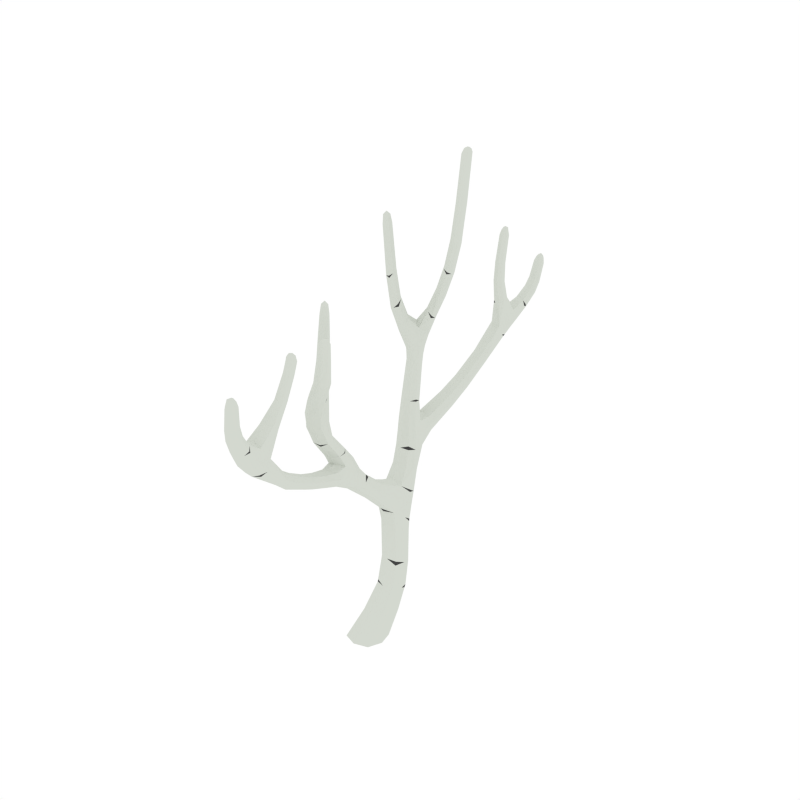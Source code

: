 # Source: BirchTree_Dead_4.blend  (saved by Blender 2.79.0; exported with 4.5.12 LTS)
import bpy
from mathutils import Matrix  # noqa: F401  (used for matrix-valued properties, if any)

bpy.ops.wm.read_factory_settings(use_empty=True)
scene = bpy.context.scene
scene.name = 'Scene'

# ---- collections
col_collection_1 = bpy.data.collections.new('Collection 1'); scene.collection.children.link(col_collection_1)

# ---- materials (node trees are filled in below, after node groups)
mat_white = bpy.data.materials.new('White')
mat_white.alpha_threshold = 0.0
mat_white.diffuse_color = (0.6554, 0.686, 0.6257, 1.0)
mat_white.roughness = 0.5
mat_black = bpy.data.materials.new('Black')
mat_black.alpha_threshold = 0.0
mat_black.diffuse_color = (0.05497, 0.05497, 0.05497, 1.0)
mat_black.roughness = 0.5

# ---- material node trees

# ---- world
world_world = bpy.data.worlds.new('World'); scene.world = world_world
world_world.color = (1.0, 1.0, 1.0)
world_world.use_sun_shadow = False
world_world.sun_shadow_jitter_overblur = 0.0
world_world.cycles.sampling_method = 'NONE'
world_world.cycles.sample_map_resolution = 256

# ---- meshes
me_cube_116 = bpy.data.meshes.new('Cube.116')
me_cube_116.from_pydata([(0.08317, 0.02068, 0.1795), (0.1778, 0.1084, 0.1715), (0.2608, 0.02068, 0.1795), (0.1662, -0.06703, 0.1874), (0.1125, -0.03261, -0.006081), (0.2049, 0.1868, 0.6599), (0.1616, 0.2655, 0.7539), (0.06816, 0.1868, 0.6599), (0.1248, 0.1221, 0.7028), (0.1482, 0.2515, 0.617), (0.008254, 0.3636, 0.9155), (0.02484, 0.2656, 0.7539), (-0.04023, -0.1417, 1.331), (0.1051, 0.3231, 0.7073), (-0.06902, -0.2064, 1.316), (-0.1305, -0.1936, 1.331), (0.1019, 0.04779, 0.881), (0.0003865, 0.04131, 0.881), (-0.00966, 0.1281, 0.9209), (0.09247, 0.134, 0.9209), (-0.0007114, 0.07269, 0.9938), (0.07078, 0.02015, 0.9818), (0.01227, -0.06901, 0.9642), (-0.0628, 0.004229, 0.9818), (-0.06401, 0.6313, 1.424), (0.02127, 0.4789, 0.8623), (0.08266, 0.4171, 0.8889), (-0.05313, 0.4254, 0.8889), (-0.1683, 0.5868, 1.625), (-0.1585, 0.6799, 1.424), (-0.1273, 0.6153, 1.437), (-0.09517, 0.6958, 1.412), (0.08323, 0.7597, 1.983), (-0.1031, 0.7345, 1.517), (-0.07319, 0.6717, 1.539), (-0.162, 0.7257, 1.539), (0.1458, 0.734, 2.653), (0.0683, 0.7121, 1.995), (0.02677, 0.8086, 1.995), (0.01185, 0.761, 2.007), (-0.2142, 0.5327, 2.266), (-0.1199, 0.5898, 1.67), (-0.1945, 0.6341, 1.67), (-0.1461, 0.6371, 1.715), (-0.193, 0.5134, 2.337), (-0.1775, 0.5426, 2.269), (-0.1691, 0.5061, 2.266), (-0.2058, 0.4961, 2.264), (-0.07981, 0.7253, 1.741), (-0.09051, 0.7799, 1.716), (-0.02581, 0.7023, 1.716), (-0.03651, 0.7569, 1.692), (0.1444, 0.766, 2.686), (0.137, 0.7972, 2.653), (0.1146, 0.7633, 2.65), (0.1683, 0.768, 2.657), (-0.09284, 0.8865, 1.128), (-0.05917, 0.478, 1.04), (-0.1175, 0.5443, 1.034), (0.01162, 0.5215, 1.034), (-0.01965, 1.208, 1.27), (-0.04414, 0.8584, 1.172), (0.01779, 0.8542, 1.128), (-0.03091, 0.8823, 1.084), (0.005283, 1.278, 1.622), (-0.02552, 1.153, 1.339), (-0.07388, 1.201, 1.304), (0.0287, 1.161, 1.304), (0.1026, 1.617, 1.799), (-0.05067, 1.428, 1.467), (0.05114, 1.385, 1.467), (-0.0001795, 1.434, 1.433), (0.07611, 1.641, 1.853), (0.08018, 1.652, 1.791), (0.06288, 1.605, 1.808), (0.04046, 1.641, 1.799), (0.05647, 1.306, 2.059), (0.05731, 1.293, 1.639), (-0.0246, 1.337, 1.639), (0.02743, 1.352, 1.655), (0.05312, 1.279, 2.11), (0.07877, 1.255, 2.059), (0.04328, 1.244, 2.058), (0.02097, 1.294, 2.059), (-0.01008, 1.531, 1.567), (0.03294, 1.492, 1.598), (0.03669, 1.535, 1.536), (0.07971, 1.495, 1.567), (0.0009023, -0.06432, 1.178), (-0.1109, -0.1015, 1.171), (-0.2025, 0.5192, 1.968), (-0.1591, 0.5272, 1.987), (-0.1703, 0.5672, 2.006), (-0.2136, 0.5592, 1.987), (0.1507, 0.7632, 2.381), (0.08334, 0.7616, 2.385), (0.1037, 0.8021, 2.383), (0.1303, 0.7227, 2.383), (0.008734, 1.282, 1.891), (0.03195, 1.227, 1.891), (0.06996, 1.24, 1.891), (0.04674, 1.296, 1.892), (0.0261, 1.617, 1.693), (0.05498, 1.581, 1.71), (0.06974, 1.625, 1.676), (0.09862, 1.589, 1.693), (0.1009, -0.1419, -0.006081), (0.2218, -0.03261, -0.006081), (0.1241, 0.07668, -0.006081), (0.003202, -0.03261, -0.006081), (0.1967, 0.1867, 0.4612), (0.1869, 0.0556, 0.5155), (0.1234, 0.1211, 0.4883), (0.2601, 0.1211, 0.4883), (-0.06712, -0.03977, 1.185), (-0.04288, -0.126, 1.158), (-0.074, -0.1757, 1.069), (-0.02407, -0.1634, 1.11), (-0.03235, 0.6706, 1.004), (0.01758, 0.6582, 1.057), (-0.05559, 0.6725, 1.11), (-0.1055, 0.6848, 1.057), (-0.07441, 0.6351, 1.216), (-0.09865, 0.5488, 1.232), (-0.1424, 0.6105, 1.224), (-0.03062, 0.5734, 1.224), (0.0491, -0.1492, 1.069), (-0.0008286, -0.1615, 1.016), (0.1301, -0.8975, 1.71), (0.1013, -0.9366, 1.701), (0.03052, -0.03261, -0.006081), (0.101, -0.04511, 0.1854), (0.1332, 0.07244, 0.3495), (0.03925, 0.04936, -0.006081), (0.1212, 0.04936, -0.006081), (0.2094, 0.1438, 0.3327), (0.2032, 0.04936, -0.006081), (0.1945, -0.03261, -0.006081), (0.2801, 0.07244, 0.3495), (0.1857, -0.1146, -0.006081), (0.1038, -0.1146, -0.006081), (0.204, 0.001055, 0.3662), (0.04955, 0.2157, 0.7076), (0.1306, 0.2785, 0.6615), (0.1863, 0.2157, 0.7076), (0.103, 0.1249, 0.7598), (0.1966, 0.2353, 0.6278), (0.2394, 0.07199, 0.5087), (0.07644, 0.1383, 0.6921), (0.1442, 0.1703, 0.468), (-0.008535, 0.3357, 0.8104), (0.06933, 0.3887, 0.7693), (0.128, 0.3336, 0.8104), (0.03724, 0.2841, 0.8765), (0.1534, 0.3087, 0.7189), (0.1441, 0.2101, 0.8043), (0.009553, 0.2102, 0.8043), (0.05083, 0.3087, 0.7189), (0.0865, -0.886, 1.725), (0.05763, -0.9251, 1.716), (0.07705, -0.5425, 1.85), (0.09079, -0.5073, 1.83), (0.06829, -0.4972, 1.82), (0.05455, -0.5332, 1.842), (-0.1821, -0.05115, 1.813), (-0.1387, -0.05959, 1.823), (-0.1276, -0.01913, 1.813), (-0.1709, -0.01078, 1.802), (0.1112, -0.8337, 1.567), (0.06822, -0.8788, 1.545), (0.06446, -0.8239, 1.596), (0.02144, -0.869, 1.575), (0.06179, -0.5132, 1.922), (0.075, -0.4791, 1.895), (0.09601, -0.4877, 1.904), (0.08082, -0.4958, 1.942), (0.05895, -0.6749, 1.621), (0.006924, -0.6638, 1.601), (-0.09433, 0.5048, 0.9698), (-0.01925, 0.5781, 0.9521), (0.03926, 0.4889, 0.9698), (-0.03223, 0.4364, 0.9817), (0.06095, 0.3751, 0.9088), (-0.04118, 0.3809, 0.9088), (-0.03114, 0.4677, 0.8689), (0.07042, 0.4613, 0.8689), (-0.162, 0.7027, 1.486), (-0.1005, 0.7154, 1.47), (-0.07175, 0.6508, 1.486), (-0.1423, 0.619, 1.517), (-0.06328, 0.6671, 1.415), (-0.009005, 0.4835, 1.038), (-0.1583, 0.6432, 1.434), (-0.1112, 0.6072, 1.036), (-0.1432, 0.7508, 1.608), (-0.08704, 0.7495, 1.581), (-0.06049, 0.6901, 1.608), (-0.1202, 0.685, 1.673), (-0.09237, 0.6336, 1.583), (-0.1771, 0.6845, 1.583), (-0.1403, 0.7461, 1.522), (-0.07317, 0.705, 1.522), (0.0698, 0.8058, 2.167), (0.1261, 0.7602, 2.161), (0.108, 0.7151, 2.167), (0.05176, 0.7607, 2.174), (0.05857, 0.7955, 1.986), (-0.01758, 0.724, 1.698), (-0.05022, 0.7, 1.735), (0.005349, 0.7976, 2.004), (-0.1927, 0.5448, 1.772), (-0.1615, 0.5938, 1.835), (-0.1456, 0.5507, 1.804), (-0.2086, 0.5879, 1.804), (-0.1379, 0.5767, 1.636), (-0.1932, 0.6094, 1.636), (-0.1206, 0.6139, 1.704), (-0.1771, 0.6478, 1.704), (-0.203, 0.4975, 2.32), (-0.1823, 0.5322, 2.319), (-0.1764, 0.5053, 2.319), (-0.2089, 0.5245, 2.319), (-0.2191, 0.5119, 2.265), (-0.1949, 0.5733, 2.002), (-0.1537, 0.5491, 2.002), (-0.1782, 0.5133, 1.973), (-0.06627, 0.7819, 1.698), (0.09004, 0.7242, 1.986), (0.03619, 0.724, 2.004), (-0.09857, 0.7584, 1.735), (-0.03311, 0.7525, 1.868), (-0.02636, 0.8026, 1.85), (0.02055, 0.7093, 1.85), (0.0273, 0.7594, 1.832), (0.1409, 0.7891, 2.678), (0.1634, 0.7678, 2.681), (0.1464, 0.7427, 2.678), (0.1239, 0.7641, 2.675), (0.1648, 0.7437, 2.656), (0.1017, 0.7317, 2.384), (0.118, 0.7876, 2.651), (0.1322, 0.7924, 2.382), (0.01604, 0.5828, 1.036), (-0.0538, 0.546, 1.23), (-0.1062, 0.5, 1.038), (-0.1195, 0.6386, 1.218), (-0.06271, 0.624, 1.123), (-0.07911, 0.5087, 1.115), (-0.1308, 0.5706, 1.109), (-0.008813, 0.5409, 1.109), (-0.02768, 1.025, 1.153), (-0.08443, 1.023, 1.192), (0.02058, 0.9876, 1.192), (-0.03617, 0.986, 1.232), (-0.08301, 0.8747, 1.161), (-0.08266, 0.6793, 1.017), (-0.001962, 0.848, 1.161), (0.009884, 0.8683, 1.095), (-0.009571, 1.367, 1.381), (-0.06226, 1.356, 1.413), (0.0397, 1.314, 1.413), (-0.01183, 1.278, 1.475), (-0.05944, 1.215, 1.278), (0.01866, 1.187, 1.278), (0.01309, 1.145, 1.33), (-0.06267, 1.176, 1.33), (0.01356, 1.471, 1.47), (-0.03473, 1.468, 1.506), (0.06411, 1.428, 1.506), (0.02252, 1.419, 1.58), (0.0525, 1.348, 1.527), (-0.04355, 1.391, 1.527), (-0.03865, 1.443, 1.441), (0.0385, 1.412, 1.441), (0.08177, 1.656, 1.835), (0.05296, 1.647, 1.839), (0.09696, 1.63, 1.839), (0.06816, 1.62, 1.843), (0.1017, 1.637, 1.793), (0.06668, 1.484, 1.59), (0.0543, 1.655, 1.793), (0.0001339, 1.511, 1.59), (0.02136, 1.234, 1.766), (0.03855, 1.307, 1.775), (0.06375, 1.248, 1.77), (-0.003835, 1.292, 1.77), (0.03856, 1.27, 1.626), (-0.02246, 1.304, 1.626), (0.05559, 1.327, 1.651), (-0.006262, 1.359, 1.651), (0.04749, 1.255, 2.097), (0.05713, 1.3, 2.098), (0.07372, 1.263, 2.097), (0.0309, 1.292, 2.097), (0.03289, 1.312, 2.059), (0.06821, 1.272, 1.892), (0.0564, 1.219, 1.891), (0.0112, 1.251, 1.891), (0.0703, 1.516, 1.544), (0.08363, 1.576, 1.706), (0.002152, 1.543, 1.544), (0.03002, 1.597, 1.706), (0.01347, 1.59, 1.635), (0.0475, 1.553, 1.658), (0.05887, 1.596, 1.612), (0.0929, 1.559, 1.635), (0.08884, -0.6208, 1.592), (0.0828, -0.5211, 1.928), (0.07198, -0.9245, 1.825), (0.0944, -0.8881, 1.826), (0.1117, -0.9373, 1.819), (0.1076, -0.9134, 1.877), (0.03134, -0.8042, 1.422), (0.08266, -0.7482, 1.445), (-0.2187, 0.5372, 1.973), (-0.198, 0.5468, 2.268), (-0.1641, 0.5268, 2.268), (-0.1854, 0.492, 2.265), (-0.2045, 0.5048, 2.153), (-0.1654, 0.514, 2.161), (-0.1748, 0.5519, 2.17), (-0.2139, 0.5426, 2.161), (0.1523, 0.7336, 2.382), (0.1246, 0.7401, 2.651), (0.08179, 0.7919, 2.384), (0.1583, 0.7911, 2.656), (0.1628, 0.7665, 2.571), (0.1049, 0.7628, 2.567), (0.1267, 0.7987, 2.569), (0.141, 0.7305, 2.569), (0.02158, 1.302, 1.892), (0.07675, 1.284, 2.059), (0.06635, 1.236, 2.058), (0.02351, 1.266, 2.058), (0.01603, 1.289, 1.991), (0.0387, 1.237, 1.99), (0.07521, 1.249, 1.991), (0.05254, 1.302, 1.992), (0.09547, 1.609, 1.68), (0.04032, 1.63, 1.68), (0.08792, 1.602, 1.806), (0.04216, 1.62, 1.806), (0.03328, 1.629, 1.746), (0.05893, 1.593, 1.759), (0.07496, 1.639, 1.733), (0.1006, 1.603, 1.746), (0.0218, -0.1146, -0.006081), (0.1097, 0.08646, 0.1735), (0.243, 0.08646, 0.1735), (0.2342, -0.04511, 0.1854), (0.1172, -0.1232, 0.0423), (0.2315, -0.01929, 0.04031), (0.1375, 0.08461, 0.03832), (0.02319, -0.01929, 0.04031), (0.2467, 0.1703, 0.468), (0.179, 0.1383, 0.6921), (0.1368, 0.07199, 0.5087), (0.09405, 0.2353, 0.6278), (0.1672, 0.2262, 0.5561), (0.149, 0.09611, 0.6297), (0.08976, 0.1612, 0.5929), (0.2264, 0.1612, 0.5929), (-0.01914, -0.7898, 1.454), (0.1341, -0.9009, 1.82), (0.06022, -0.5573, 1.258), (-0.04235, -0.5856, 1.265), (0.006002, -0.5452, 1.294), (0.03681, -0.6097, 1.572), (0.0006085, -0.3732, 1.096), (0.04931, -0.3451, 1.139), (-0.09761, 0.6837, 1.097), (-0.07502, 0.8902, 1.095), (-0.007765, 0.6608, 1.097), (0.01214, 0.6623, 1.017), (-0.03169, 0.7681, 1.041), (0.01767, 0.7485, 1.09), (-0.05032, 0.7581, 1.138), (-0.09968, 0.7777, 1.09), (-0.0354, 0.61, 1.218), (-0.1374, 0.5732, 1.23), (-0.08835, 0.6075, 1.434), (-0.1351, 0.7044, 1.415), (-0.08659, 0.6707, 1.331), (-0.1155, 0.5878, 1.352), (-0.1519, 0.6512, 1.342), (-0.05021, 0.6073, 1.342), (-0.01261, -0.3493, 1.17), (0.01187, -0.5901, 1.23), (0.04315, -0.01239, 1.046), (-0.08596, -0.03526, 1.046), (-0.02764, 0.03107, 1.052), (-0.06132, -0.3774, 1.139), (0.08564, -0.2589, 1.898), (0.03193, -0.2542, 1.891), (0.04531, -0.09332, -0.006081), (0.1496, 0.0189, 0.362), (0.05824, 0.02811, -0.006081), (0.1536, 0.126, 0.3369), (0.1667, -0.09332, -0.006081), (0.2598, 0.0189, 0.362), (0.1797, 0.02811, -0.006081), (0.2638, 0.126, 0.3369), (0.04576, 0.1513, 0.7578), (0.07619, 0.2628, 0.673), (0.1787, 0.2628, 0.673), (0.1595, 0.1512, 0.7578), (-0.007605, 0.2795, 0.8518), (0.01578, 0.376, 0.7796), (0.1181, 0.3744, 0.7796), (0.1062, 0.2784, 0.8518), (0.05439, -0.2882, 1.895), (0.06177, -0.257, 1.928), (-0.004988, -0.2488, 1.534), (0.005713, -0.1933, 1.562), (-0.05898, -0.2723, 1.556), (-0.04828, -0.2164, 1.586), (-0.1742, 0.003369, 1.922), (-0.1376, -0.006604, 1.925), (-0.146, -0.04313, 1.927), (-0.1615, -0.01386, 1.995), (-0.1146, -0.1281, 1.56), (-0.163, -0.1251, 1.515), (-0.08136, 0.4572, 0.9787), (-0.08261, 0.5779, 0.9696), (0.02852, 0.5629, 0.9696), (0.01924, 0.4458, 0.9787), (-0.1728, 0.6567, 1.519), (-0.1389, 0.7256, 1.474), (-0.0703, 0.6859, 1.474), (-0.1005, 0.6149, 1.519), (-0.1564, 0.7105, 1.641), (-0.1218, 0.7652, 1.588), (-0.05967, 0.7193, 1.588), (-0.08638, 0.6632, 1.641), (0.0468, 0.7952, 2.173), (0.1024, 0.7938, 2.162), (0.1312, 0.7268, 2.162), (0.0753, 0.7261, 2.173), (-0.1654, 0.5371, 1.78), (-0.2122, 0.5647, 1.78), (-0.1415, 0.5736, 1.827), (-0.1893, 0.6018, 1.827), (-0.1879, 0.4959, 2.305), (-0.2123, 0.5104, 2.305), (-0.1724, 0.5217, 2.306), (-0.1969, 0.5361, 2.306), (0.00198, 0.7931, 1.836), (0.03752, 0.7239, 1.836), (-0.008143, 0.7179, 1.864), (-0.04297, 0.7887, 1.864), (0.1261, 0.7819, 2.67), (0.1556, 0.7845, 2.674), (0.16, 0.7499, 2.674), (0.1306, 0.7472, 2.67), (-0.01011, 0.5921, 1.101), (-0.03096, 0.5096, 1.113), (-0.1226, 0.5313, 1.113), (-0.1124, 0.6177, 1.101), (-0.06891, 1.033, 1.163), (0.01142, 1.008, 1.163), (-0.0737, 1.005, 1.222), (0.003482, 0.9764, 1.222), (-0.04866, 1.374, 1.389), (0.02866, 1.343, 1.389), (-0.05114, 1.33, 1.472), (0.03109, 1.293, 1.472), (-0.02363, 1.48, 1.479), (0.05132, 1.45, 1.479), (-0.023, 1.433, 1.554), (0.05786, 1.397, 1.554), (0.06215, 1.655, 1.825), (0.09589, 1.642, 1.825), (0.05263, 1.629, 1.833), (0.08562, 1.616, 1.833), (-0.001479, 1.26, 1.767), (0.0485, 1.226, 1.767), (0.0107, 1.313, 1.774), (0.0621, 1.282, 1.774), (0.03225, 1.271, 2.087), (0.06389, 1.249, 2.087), (0.03923, 1.304, 2.088), (0.07133, 1.283, 2.088), (0.08762, 1.579, 1.618), (0.07832, 1.547, 1.652), (0.02728, 1.602, 1.618), (0.01951, 1.57, 1.652), (-0.0884, -0.0807, 1.515), (-0.1826, -0.03316, 1.925), (-0.2189, 0.5214, 2.155), (-0.1968, 0.5568, 2.168), (-0.1602, 0.5352, 2.168), (-0.1827, 0.5, 2.155), (0.1609, 0.7406, 2.571), (0.1175, 0.7375, 2.568), (0.1067, 0.789, 2.568), (0.1502, 0.7915, 2.571), (0.02832, 1.308, 1.991), (0.0733, 1.279, 1.991), (0.06233, 1.229, 1.991), (0.01854, 1.26, 1.991), (0.0986, 1.623, 1.736), (0.04731, 1.643, 1.736), (0.08578, 1.589, 1.756), (0.03609, 1.609, 1.756), (0.0416, -0.09721, 0.0418), (0.05687, 0.05863, 0.03882), (0.2131, 0.05863, 0.03882), (0.1979, -0.09721, 0.0418), (0.2162, 0.2099, 0.5653), (0.2026, 0.1124, 0.6205), (0.1, 0.1124, 0.6205), (0.1136, 0.2099, 0.5653), (0.06318, -0.225, 1.895), (-0.1304, -0.2166, 1.385), (-0.04167, -0.1626, 1.385), (-0.09088, 0.7717, 1.126), (-0.07914, 0.7764, 1.053), (-0.005092, 0.747, 1.126), (0.0111, 0.7572, 1.053), (-0.05176, 0.6436, 1.334), (-0.1497, 0.6143, 1.35), (-0.07408, 0.5821, 1.35), (-0.1286, 0.6772, 1.334), (-0.07158, -0.2255, 1.362), (-0.06365, -0.1868, 1.257), (-0.09581, -0.1063, 1.282), (0.2424, 0.06414, 0.4871), (0.1832, 0.2559, 0.6616), (0.1485, 0.02328, 0.3742), (0.1051, 0.08401, 0.1616), (0.2611, 0.1208, 0.3156), (0.0944, 0.1166, 0.7784), (0.133, 0.3235, 0.8021), (-0.127, -0.1708, 1.27), (-0.1368, -0.0777, 1.471), (-0.0477, 0.4144, 0.8793), (0.1098, 0.215, 0.5777), (-0.02161, 0.0837, 0.901), (0.1142, 0.09191, 0.901), (0.05279, 0.03014, 0.8744), (-0.03248, -0.1222, 1.27), (0.03978, 0.1455, 0.9276), (0.01099, 0.4568, 0.9961), (-0.1116, 0.611, 1.06), (-0.03271, 0.577, 1.236), (-0.09397, 0.6923, 1.4), (0.03073, 1.358, 1.4), (-0.02579, 1.307, 1.608), (0.07708, 1.484, 1.557), (-0.03071, 0.7006, 1.701), (-0.1425, 0.5554, 1.787), (0.06363, 0.7118, 1.981), (-0.1773, 0.515, 1.959), (-0.1925, 0.6401, 1.66), (-0.1107, -0.11, 1.363), (-0.03176, -0.1581, 1.261), (0.02252, 0.02561, 1.05), (-0.1267, -0.1342, 1.279), (-0.07966, -0.09814, 1.048), (-0.1117, -0.2417, 1.454), (-0.05552, -0.2405, 1.427), (-0.02897, -0.1811, 1.454), (-0.08864, -0.1759, 1.519), (-0.06084, -0.1246, 1.429), (-0.1455, -0.1755, 1.429), (-0.1087, -0.2371, 1.368), (-0.04165, -0.1959, 1.368), (0.01395, -0.2151, 1.543), (-0.01869, -0.191, 1.58), (-0.1612, -0.0357, 1.617), (-0.13, -0.08477, 1.681), (-0.1141, -0.04166, 1.649), (-0.1771, -0.07881, 1.649), (-0.1063, -0.06766, 1.482), (-0.1617, -0.1003, 1.482), (-0.08909, -0.1048, 1.549), (-0.1456, -0.1387, 1.549), (-0.1715, 0.001978, 1.978), (-0.1508, -0.03271, 1.977), (-0.1448, -0.005757, 1.977), (-0.1774, -0.02498, 1.977), (-0.1876, -0.01238, 1.923), (-0.1633, -0.06556, 1.821), (-0.1222, -0.04138, 1.821), (-0.1467, -0.004943, 1.805), (-0.03474, -0.2748, 1.536), (-0.06705, -0.25, 1.578), (0.002356, -0.2452, 1.692), (0.008229, -0.2892, 1.659), (0.04906, -0.2076, 1.687), (0.05493, -0.2519, 1.657), (0.05828, -0.2801, 1.92), (0.08075, -0.2587, 1.923), (0.06377, -0.2337, 1.92), (0.0413, -0.255, 1.917), (0.08221, -0.2347, 1.898), (0.03534, -0.2786, 1.892), (0.04757, -0.07372, 1.048), (-0.02227, -0.03694, 1.185), (-0.07469, 0.009089, 1.05), (-0.08795, -0.1295, 1.159), (-0.03119, -0.1149, 1.121), (-0.04759, 0.0003377, 1.126), (-0.09926, -0.06156, 1.117), (0.02271, -0.03184, 1.12), (0.00384, -0.516, 1.165), (-0.05291, -0.5143, 1.204), (0.0521, -0.4785, 1.204), (-0.004644, -0.478, 1.243), (-0.05148, -0.3656, 1.164), (-0.05113, -0.1702, 1.03), (0.02956, -0.339, 1.164), (0.04141, -0.3593, 1.107), (0.02195, -0.7494, 1.356), (-0.03074, -0.7321, 1.385), (0.07123, -0.6909, 1.376), (0.01969, -0.6425, 1.429), (-0.02791, -0.6026, 1.236), (0.05018, -0.5739, 1.236), (0.04462, -0.5446, 1.282), (-0.03115, -0.5593, 1.289), (0.04509, -0.8314, 1.466), (-0.003208, -0.821, 1.501), (0.09564, -0.7813, 1.492), (0.05404, -0.7561, 1.563), (0.08402, -0.6984, 1.495), (-0.01202, -0.7411, 1.505), (-0.007125, -0.8106, 1.432), (0.07002, -0.7801, 1.425), (0.1133, -0.9315, 1.864), (0.08449, -0.9216, 1.865), (0.1285, -0.9049, 1.862), (0.09968, -0.895, 1.864), (0.1333, -0.9221, 1.818), (0.09821, -0.8175, 1.587), (0.08582, -0.9401, 1.822), (0.03166, -0.844, 1.593), (0.05537, -0.5429, 1.699), (0.06759, -0.5937, 1.723), (0.0855, -0.5533, 1.708), (0.03746, -0.584, 1.717), (0.07009, -0.6013, 1.575), (0.009065, -0.6344, 1.582), (0.08711, -0.6511, 1.611), (0.02526, -0.6825, 1.618), (0.07749, -0.4813, 1.922), (0.08319, -0.5122, 1.947), (0.09301, -0.4875, 1.929), (0.06767, -0.5064, 1.941), (0.06884, -0.5252, 1.931), (0.08975, -0.5278, 1.843), (0.08276, -0.493, 1.819), (0.05601, -0.5133, 1.829), (0.1018, -0.8588, 1.549), (0.1152, -0.8821, 1.72), (0.03368, -0.8851, 1.555), (0.06154, -0.9025, 1.724), (0.04499, -0.9112, 1.654), (0.07902, -0.8699, 1.668), (0.09039, -0.922, 1.633), (0.1244, -0.8807, 1.647), (-0.1872, -0.02878, 1.805), (-0.1665, -0.04729, 1.926), (-0.1326, -0.02734, 1.926), (-0.1539, 0.007496, 1.923), (0.04195, -0.2311, 1.892), (0.07565, -0.282, 1.898), (0.08016, -0.2574, 1.813), (0.02221, -0.2537, 1.809), (0.04401, -0.2897, 1.811), (0.05836, -0.2215, 1.811), (0.06215, -0.5463, 1.851), (0.09481, -0.5068, 1.919), (0.08865, -0.4746, 1.893), (0.0633, -0.4944, 1.907), (0.05887, -0.521, 1.889), (0.07229, -0.4863, 1.864), (0.0939, -0.4951, 1.872), (0.08048, -0.5293, 1.895), (0.127, -0.9198, 1.702), (0.07184, -0.9407, 1.706), (0.1194, -0.8856, 1.823), (0.07368, -0.903, 1.827), (0.06481, -0.9248, 1.771), (0.09045, -0.8871, 1.775), (0.1065, -0.9369, 1.76), (0.1321, -0.8992, 1.765), (-0.06609, -0.1746, 1.101), (-0.0435, -0.3811, 1.107), (0.02376, -0.1517, 1.104), (0.04367, -0.1533, 1.03), (-0.0001667, -0.259, 1.053), (0.0492, -0.2394, 1.101), (-0.01879, -0.249, 1.13), (-0.06816, -0.2686, 1.099), (-0.003875, -0.101, 1.169), (-0.1059, -0.06416, 1.184), (-0.05683, -0.09847, 1.279), (-0.1036, -0.1953, 1.261), (-0.04983, 0.05189, 0.9908), (-0.05109, -0.06882, 0.9817), (0.06004, -0.05384, 0.9817), (0.05076, 0.06324, 0.9908), (-0.1413, -0.1476, 1.364), (-0.1074, -0.2165, 1.32), (-0.03878, -0.1769, 1.32), (-0.06897, -0.1058, 1.364), (-0.1249, -0.2015, 1.486), (-0.09028, -0.2562, 1.433), (-0.02815, -0.2103, 1.433), (-0.05486, -0.1541, 1.486), (-0.1339, -0.02807, 1.625), (-0.1806, -0.0556, 1.625), (-0.11, -0.06454, 1.673), (-0.1577, -0.09274, 1.673), (-0.1564, 0.003552, 1.963), (-0.1808, -0.01088, 1.963), (-0.1409, -0.02218, 1.964), (-0.1654, -0.03664, 1.964), (0.03289, -0.2816, 1.648), (0.06383, -0.2206, 1.672), (0.02408, -0.2152, 1.697), (-0.006227, -0.2766, 1.676), (0.04351, -0.2728, 1.911), (0.07299, -0.2755, 1.915), (0.07737, -0.2408, 1.915), (0.04792, -0.2381, 1.911), (0.02142, -0.08302, 1.111), (0.0005658, -0.000577, 1.125), (-0.09109, -0.02227, 1.124), (-0.0809, -0.1087, 1.107), (-0.03739, -0.5235, 1.175), (0.04295, -0.4987, 1.175), (-0.04217, -0.4968, 1.234), (0.03501, -0.4678, 1.234), (-0.01714, -0.7548, 1.366), (0.06019, -0.725, 1.359), (-0.01962, -0.694, 1.438), (0.06261, -0.6577, 1.43), (0.007888, -0.8385, 1.477), (0.08285, -0.8092, 1.471), (0.008523, -0.7758, 1.54), (0.08938, -0.7414, 1.532), (0.09368, -0.9331, 1.854), (0.1274, -0.9203, 1.851), (0.08415, -0.9058, 1.855), (0.1171, -0.8933, 1.852), (0.03914, -0.5615, 1.707), (0.07466, -0.5373, 1.699), (0.0478, -0.5984, 1.723), (0.08433, -0.5766, 1.718), (0.06847, -0.4933, 1.924), (0.0872, -0.4789, 1.914), (0.0726, -0.5161, 1.942), (0.0916, -0.5024, 1.933), (0.1191, -0.9039, 1.634), (0.1098, -0.8651, 1.661), (0.0588, -0.927, 1.64), (0.05104, -0.8878, 1.666), (0.0783, -0.2315, 1.812), (0.03484, -0.2284, 1.809), (0.02408, -0.2799, 1.809), (0.06753, -0.2824, 1.812), (0.06614, -0.5334, 1.897), (0.09277, -0.5147, 1.886), (0.08627, -0.4817, 1.862), (0.06035, -0.5019, 1.875), (0.1301, -0.921, 1.76), (0.07883, -0.9404, 1.764), (0.1173, -0.8838, 1.771), (0.06761, -0.9027, 1.776), (-0.05936, -0.2626, 1.123), (-0.04762, -0.2674, 1.065), (0.02643, -0.238, 1.126), (0.04263, -0.2482, 1.065), (-0.01618, 0.09462, 0.8914), (0.04251, 0.05225, 1.008), (-0.0801, -0.1019, 1.072), (-0.001183, -0.06793, 1.181), (-0.06244, -0.1832, 1.246), (0.06225, -0.7365, 1.373), (0.005729, -0.6413, 1.565), (0.1086, -0.8249, 1.554), (0.0008162, -0.1915, 1.547), (-0.111, -0.04635, 1.633), (-0.1458, -0.006326, 1.797), (-0.1609, -0.131, 1.505)], [], [(0, 353, 504, 131), (0, 131, 395, 132), (0, 132, 397, 347), (0, 529, 505, 353), (1, 352, 505, 529), (1, 347, 397, 135), (1, 135, 530, 348), (1, 348, 506, 352), (2, 351, 506, 348), (2, 348, 530, 138), (2, 138, 399, 349), (2, 349, 507, 351), (3, 350, 507, 349), (3, 349, 399, 141), (3, 141, 395, 131), (3, 131, 504, 350), (4, 130, 396, 134), (4, 134, 400, 137), (4, 137, 398, 140), (4, 140, 394, 130), (5, 355, 509, 361), (5, 361, 508, 146), (5, 146, 527, 144), (5, 144, 405, 355), (6, 155, 405, 144), (6, 144, 404, 154), (6, 154, 408, 532), (6, 532, 409, 155), (7, 357, 536, 360), (7, 360, 510, 148), (7, 148, 402, 142), (7, 142, 403, 357), (8, 148, 510, 359), (8, 359, 509, 355), (8, 355, 405, 145), (8, 145, 402, 148), (9, 146, 508, 358), (9, 358, 536, 357), (9, 357, 403, 143), (9, 143, 527, 146), (10, 183, 406, 153), (10, 153, 409, 182), (10, 182, 425, 181), (10, 181, 422, 183), (11, 157, 403, 142), (11, 142, 402, 156), (11, 156, 406, 150), (11, 150, 407, 157), (412, 585, 708, 560), (412, 560, 709, 567), (413, 568, 721, 589), (413, 589, 720, 567), (13, 154, 404, 143), (13, 143, 403, 157), (13, 157, 407, 151), (13, 151, 408, 154), (413, 567, 783), (413, 783, 568), (414, 585, 719, 588), (414, 588, 722, 586), (414, 586, 707, 559), (414, 559, 708, 585), (415, 586, 722, 587), (415, 587, 721, 568), (415, 568, 710, 562), (415, 562, 707, 586), (416, 581, 716, 577), (416, 577, 715, 664), (167, 661, 581, 416), (166, 417, 663, 583), (417, 664, 715, 579), (417, 579, 717, 663), (166, 584, 664, 417), (165, 418, 662, 582), (418, 663, 717, 578), (418, 578, 718, 662), (165, 583, 663, 418), (164, 487, 581, 661), (419, 580, 718, 578), (419, 578, 717, 579), (419, 579, 715, 577), (419, 577, 716, 580), (420, 575, 713, 570), (420, 570, 714, 576), (420, 576, 707, 562), (420, 562, 710, 575), (421, 576, 714, 572), (421, 572, 712, 574), (421, 574, 786), (421, 786, 576), (486, 573, 711, 784), (486, 784, 713, 575), (486, 575, 710, 563), (486, 563, 706, 573), (487, 662, 718, 580), (487, 580, 716, 581), (164, 582, 662, 487), (722, 761, 668, 587), (667, 762, 719, 590), (762, 669, 588, 719), (24, 380, 521, 385), (24, 385, 519, 190), (24, 190, 428, 188), (24, 188, 429, 380), (25, 185, 408, 151), (25, 151, 407, 184), (25, 184, 423, 179), (25, 179, 424, 185), (26, 182, 409, 152), (26, 152, 408, 185), (26, 185, 424, 180), (26, 180, 425, 182), (27, 184, 535), (27, 535, 183), (27, 183, 422, 178), (27, 178, 423, 184), (28, 215, 426, 189), (28, 189, 429, 214), (28, 214, 438, 210), (28, 210, 439, 215), (29, 381, 522, 384), (29, 384, 520, 192), (29, 192, 426, 186), (29, 186, 427, 381), (30, 192, 520, 383), (30, 383, 521, 380), (30, 380, 429, 189), (30, 189, 426, 192), (31, 190, 545), (31, 545, 381), (31, 381, 427, 187), (31, 187, 428, 190), (32, 227, 447, 233), (32, 233, 446, 206), (32, 206, 435, 203), (32, 203, 436, 227), (33, 201, 428, 187), (33, 187, 427, 200), (33, 200, 431, 195), (33, 195, 432, 201), (34, 198, 429, 188), (34, 188, 428, 201), (34, 201, 432, 196), (34, 196, 433, 198), (35, 200, 427, 186), (35, 186, 426, 199), (35, 199, 430, 194), (35, 194, 431, 200), (36, 323, 493, 329), (36, 329, 492, 238), (36, 238, 452, 236), (36, 236, 453, 323), (37, 228, 551), (37, 551, 227), (37, 227, 436, 204), (37, 204, 437, 228), (38, 206, 446, 231), (38, 231, 449, 209), (38, 209, 434, 202), (38, 202, 435, 206), (39, 209, 449, 230), (39, 230, 448, 228), (39, 228, 437, 205), (39, 205, 434, 209), (40, 315, 489, 321), (40, 321, 488, 222), (40, 222, 443, 221), (40, 221, 445, 315), (41, 214, 429, 198), (41, 198, 433, 216), (41, 216, 440, 550), (41, 550, 438, 214), (42, 217, 553), (42, 553, 215), (42, 215, 439, 213), (42, 213, 441, 217), (43, 216, 433, 197), (43, 197, 430, 217), (43, 217, 441, 211), (43, 211, 440, 216), (44, 221, 443, 218), (44, 218, 442, 220), (44, 220, 444, 219), (44, 219, 445, 221), (45, 316, 490, 320), (45, 320, 489, 315), (45, 315, 445, 219), (45, 219, 444, 316), (46, 317, 491, 319), (46, 319, 490, 316), (46, 316, 444, 220), (46, 220, 442, 317), (47, 222, 488, 318), (47, 318, 491, 317), (47, 317, 442, 218), (47, 218, 443, 222), (48, 229, 430, 197), (48, 197, 433, 208), (48, 208, 448, 230), (48, 230, 449, 229), (49, 226, 431, 194), (49, 194, 430, 229), (49, 229, 449, 231), (49, 231, 446, 226), (50, 208, 549), (50, 549, 207), (50, 207, 447, 232), (50, 232, 448, 208), (51, 207, 432, 195), (51, 195, 431, 226), (51, 226, 446, 233), (51, 233, 447, 207), (52, 236, 452, 235), (52, 235, 451, 234), (52, 234, 450, 237), (52, 237, 453, 236), (53, 325, 495, 328), (53, 328, 494, 240), (53, 240, 450, 234), (53, 234, 451, 325), (54, 240, 494, 327), (54, 327, 493, 323), (54, 323, 453, 237), (54, 237, 450, 240), (55, 238, 492, 326), (55, 326, 495, 325), (55, 325, 451, 235), (55, 235, 452, 238), (56, 371, 516, 377), (56, 377, 515, 254), (56, 254, 460, 251), (56, 251, 458, 371), (57, 244, 422, 181), (57, 181, 542, 191), (57, 191, 455, 247), (57, 247, 456, 244), (58, 193, 423, 178), (58, 178, 422, 244), (58, 244, 456, 248), (58, 543, 193), (59, 191, 542, 180), (59, 180, 424, 242), (59, 242, 454, 249), (59, 249, 455, 191), (60, 263, 459, 250), (60, 250, 458, 262), (60, 262, 462, 258), (60, 258, 463, 263), (61, 254, 515, 376), (61, 376, 517, 256), (61, 256, 461, 253), (61, 253, 460, 254), (62, 256, 517, 375), (62, 375, 518, 257), (62, 257, 459, 252), (62, 252, 461, 256), (63, 257, 518, 374), (63, 374, 516, 371), (63, 371, 458, 250), (63, 250, 459, 257), (64, 287, 547), (64, 261, 465, 286), (64, 286, 475, 282), (64, 282, 474, 287), (65, 265, 460, 253), (65, 253, 461, 264), (65, 264, 465, 261), (65, 261, 464, 265), (66, 262, 458, 251), (66, 251, 460, 265), (66, 265, 464, 259), (66, 259, 462, 262), (67, 264, 461, 252), (67, 252, 459, 263), (67, 263, 463, 260), (67, 260, 465, 264), (68, 340, 502, 345), (68, 345, 500, 278), (68, 278, 471, 276), (68, 276, 473, 340), (69, 272, 462, 259), (69, 259, 464, 271), (69, 271, 468, 267), (69, 267, 466, 272), (70, 270, 465, 260), (70, 260, 546, 273), (70, 273, 467, 268), (70, 268, 469, 270), (71, 273, 546, 258), (71, 258, 462, 272), (71, 272, 466, 266), (71, 266, 467, 273), (72, 276, 471, 274), (72, 274, 470, 275), (72, 275, 472, 277), (72, 277, 473, 276), (73, 278, 500, 344), (73, 344, 501, 280), (73, 280, 470, 274), (73, 274, 471, 278), (74, 341, 503, 343), (74, 343, 502, 340), (74, 340, 473, 277), (74, 277, 472, 341), (75, 280, 501, 342), (75, 342, 503, 341), (75, 341, 472, 275), (75, 275, 470, 280), (76, 331, 497, 337), (76, 337, 496, 294), (76, 294, 480, 291), (76, 291, 481, 331), (77, 286, 465, 270), (77, 270, 469, 288), (77, 288, 477, 284), (77, 284, 475, 286), (78, 289, 468, 271), (78, 547, 287), (78, 287, 474, 285), (78, 285, 476, 289), (79, 288, 469, 269), (79, 269, 468, 289), (79, 289, 476, 283), (79, 283, 477, 288), (80, 293, 478, 290), (80, 290, 479, 292), (80, 292, 481, 291), (80, 291, 480, 293), (81, 332, 498, 336), (81, 336, 497, 331), (81, 331, 481, 292), (81, 292, 479, 332), (82, 333, 499, 335), (82, 335, 498, 332), (82, 332, 479, 290), (82, 290, 478, 333), (83, 294, 496, 334), (83, 334, 499, 333), (83, 333, 478, 293), (83, 293, 480, 294), (84, 300, 466, 267), (84, 267, 468, 281), (84, 281, 485, 302), (84, 302, 484, 300), (85, 281, 468, 269), (85, 269, 469, 279), (85, 279, 483, 303), (85, 303, 485, 281), (86, 298, 467, 266), (86, 266, 466, 300), (86, 300, 484, 304), (86, 304, 482, 298), (87, 279, 548), (87, 548, 298), (87, 298, 482, 305), (87, 305, 483, 279), (668, 760, 721, 587), (512, 665, 726, 593), (512, 593, 725, 595), (512, 595, 759, 670), (512, 670, 760, 665), (513, 565, 708, 559), (513, 559, 707, 564), (513, 564, 703, 15), (513, 15, 704, 565), (514, 563, 710, 561), (514, 561, 709, 566), (90, 314, 439, 210), (90, 552, 225), (90, 225, 491, 318), (90, 318, 488, 314), (91, 225, 552), (91, 212, 440, 224), (91, 224, 490, 319), (91, 319, 491, 225), (92, 224, 440, 211), (92, 211, 441, 223), (92, 223, 489, 320), (92, 320, 490, 224), (93, 223, 441, 213), (93, 213, 439, 314), (93, 314, 488, 321), (93, 321, 489, 223), (94, 322, 436, 203), (94, 203, 435, 241), (94, 241, 495, 326), (94, 326, 492, 322), (95, 324, 434, 205), (95, 205, 437, 239), (95, 239, 493, 327), (95, 327, 494, 324), (96, 241, 435, 202), (96, 202, 434, 324), (96, 324, 494, 328), (96, 328, 495, 241), (97, 239, 437, 204), (97, 204, 436, 322), (97, 322, 492, 329), (97, 329, 493, 239), (98, 330, 476, 285), (98, 285, 474, 297), (98, 297, 499, 334), (98, 334, 496, 330), (99, 297, 474, 282), (99, 282, 475, 296), (99, 296, 498, 335), (99, 335, 499, 297), (100, 296, 475, 284), (100, 284, 477, 295), (100, 295, 497, 336), (100, 336, 498, 296), (101, 295, 477, 283), (101, 283, 476, 330), (101, 330, 496, 337), (101, 337, 497, 295), (102, 339, 484, 302), (102, 302, 485, 301), (102, 301, 503, 342), (102, 342, 501, 339), (103, 301, 485, 303), (103, 303, 483, 299), (103, 299, 502, 343), (103, 343, 503, 301), (104, 338, 482, 304), (104, 304, 484, 339), (104, 339, 501, 344), (104, 344, 500, 338), (105, 299, 483, 305), (105, 305, 482, 338), (105, 338, 500, 345), (105, 345, 502, 299), (106, 140, 398, 139), (106, 139, 507, 350), (106, 350, 504, 346), (106, 346, 394, 140), (107, 137, 400, 136), (107, 136, 506, 351), (107, 351, 507, 139), (107, 139, 398, 137), (108, 134, 396, 133), (108, 133, 505, 352), (108, 352, 506, 136), (108, 136, 400, 134), (109, 130, 394, 346), (109, 346, 504, 353), (109, 353, 505, 133), (109, 133, 396, 130), (110, 354, 401, 135), (110, 135, 397, 149), (110, 149, 511, 358), (110, 358, 508, 354), (111, 356, 528, 141), (111, 526, 147), (111, 147, 509, 359), (111, 359, 510, 356), (112, 149, 397, 132), (112, 132, 528, 356), (112, 356, 510, 360), (112, 360, 511, 149), (113, 147, 526), (113, 138, 401, 354), (113, 354, 508, 361), (113, 361, 509, 147), (514, 566, 705, 12), (514, 12, 706, 563), (523, 566, 709, 560), (523, 560, 708, 565), (523, 565, 704, 14), (523, 14, 705, 566), (720, 759, 667, 590), (524, 555, 705, 14), (524, 14, 704, 698), (524, 698, 779), (524, 779, 555), (525, 557, 703, 554), (525, 554, 706, 697), (118, 373, 424, 179), (118, 179, 423, 255), (118, 255, 516, 374), (118, 374, 518, 373), (119, 372, 454, 242), (119, 242, 424, 373), (119, 373, 518, 375), (119, 375, 517, 372), (120, 370, 457, 246), (120, 246, 454, 372), (120, 372, 517, 376), (120, 376, 515, 370), (121, 255, 423, 193), (121, 543, 457, 370), (121, 370, 515, 377), (121, 377, 516, 255), (122, 378, 454, 246), (122, 246, 457, 245), (122, 245, 522, 382), (122, 382, 519, 378), (123, 379, 456, 247), (123, 247, 455, 243), (123, 243, 521, 383), (123, 383, 520, 379), (124, 245, 457, 248), (124, 248, 456, 379), (124, 379, 520, 384), (124, 384, 522, 245), (125, 243, 455, 249), (125, 249, 454, 378), (125, 378, 544), (125, 544, 243), (114, 696, 557, 525), (89, 533, 557, 696), (533, 698, 704, 15), (533, 15, 703, 557), (89, 600, 698, 533), (778, 540, 555, 695), (534, 574, 712, 569), (534, 569, 711, 573), (534, 573, 706, 554), (534, 554, 703, 574), (537, 17, 700, 23), (537, 23, 699, 18), (537, 18, 775), (537, 775, 17), (538, 19, 702, 21), (538, 21, 701, 16), (526, 111, 141, 399), (526, 399, 138, 113), (144, 527, 404), (527, 143, 404), (141, 528, 395), (528, 132, 395), (529, 347, 1), (529, 0, 347), (138, 530, 401), (530, 135, 401), (405, 531, 145), (531, 402, 145), (532, 408, 152), (409, 532, 152), (538, 16, 405, 155), (538, 155, 409, 19), (539, 16, 701, 22), (539, 22, 700, 17), (183, 535, 150, 406), (535, 184, 407, 150), (360, 536, 511), (536, 358, 511), (539, 17, 402, 531), (539, 531, 405, 16), (540, 697, 706, 12), (540, 12, 705, 555), (598, 697, 540, 778), (167, 416, 664, 584), (541, 18, 699, 20), (541, 20, 702, 19), (541, 19, 409, 153), (541, 153, 406, 18), (542, 181, 425), (180, 542, 425), (543, 121, 193), (543, 58, 248, 457), (544, 378, 519, 385), (243, 544, 385, 521), (545, 190, 519, 382), (381, 545, 382, 522), (258, 546, 463), (546, 260, 463), (547, 78, 271, 464), (547, 464, 261, 64), (548, 279, 469, 268), (298, 548, 268, 467), (549, 208, 433, 196), (207, 549, 196, 432), (550, 440, 212), (438, 550, 212), (227, 551, 232, 447), (551, 228, 448, 232), (552, 438, 212, 91), (552, 90, 210, 438), (553, 217, 430, 199), (215, 553, 199, 426), (412, 590, 719, 585), (412, 567, 720, 590), (411, 592, 725, 593), (411, 591, 724, 592), (411, 594, 723, 591), (411, 593, 726, 594), (410, 669, 762, 666), (410, 596, 761, 669), (410, 591, 723, 596), (410, 666, 724, 591), (393, 668, 761, 596), (393, 665, 760, 668), (393, 594, 726, 665), (393, 596, 723, 594), (392, 667, 759, 595), (392, 666, 762, 667), (392, 592, 724, 666), (392, 595, 725, 592), (391, 694, 772, 688), (391, 609, 771, 694), (391, 606, 733, 609), (391, 688, 731, 606), (390, 20, 699, 599), (390, 556, 776, 20), (390, 602, 728, 556), (390, 599, 729, 602), (389, 23, 700, 558), (389, 599, 699, 23), (389, 603, 729, 599), (389, 558, 777), (388, 21, 776, 556), (388, 597, 701, 21), (388, 604, 727, 597), (388, 556, 728, 604), (387, 605, 732, 618), (387, 617, 731, 605), (387, 613, 735, 617), (387, 618, 736, 613), (386, 693, 771, 609), (386, 611, 773, 693), (386, 608, 734, 611), (386, 609, 733, 608), (369, 692, 773, 611), (369, 612, 774, 692), (369, 607, 732, 612), (369, 611, 734, 607), (368, 691, 774, 612), (368, 688, 772, 691), (368, 605, 731, 688), (368, 612, 732, 605), (367, 781, 642), (367, 641, 738, 616), (367, 637, 748, 641), (367, 642, 747, 637), (366, 608, 733, 620), (366, 619, 734, 608), (366, 616, 738, 619), (366, 620, 737, 616), (365, 606, 731, 617), (365, 620, 733, 606), (365, 614, 737, 620), (365, 617, 735, 614), (364, 607, 734, 619), (364, 618, 732, 607), (364, 615, 736, 618), (364, 619, 738, 615), (363, 686, 769, 681), (363, 633, 767, 686), (363, 631, 744, 633), (363, 681, 746, 631), (362, 614, 735, 627), (362, 626, 737, 614), (362, 622, 741, 626), (362, 627, 739, 622), (313, 615, 738, 625), (313, 628, 780, 615), (313, 623, 740, 628), (313, 625, 742, 623), (312, 613, 780, 628), (312, 627, 735, 613), (312, 621, 739, 627), (312, 628, 740, 621), (311, 629, 744, 631), (311, 630, 743, 629), (311, 632, 745, 630), (311, 631, 746, 632), (310, 685, 767, 633), (310, 635, 768, 685), (310, 629, 743, 635), (310, 633, 744, 629), (309, 684, 770, 682), (309, 681, 769, 684), (309, 632, 746, 681), (309, 682, 745, 632), (308, 683, 768, 635), (308, 682, 770, 683), (308, 630, 745, 682), (308, 635, 743, 630), (307, 678, 764, 672), (307, 649, 763, 678), (307, 646, 753, 649), (307, 672, 754, 646), (306, 625, 738, 641), (306, 643, 742, 625), (306, 639, 750, 643), (306, 641, 748, 639), (177, 626, 741, 644), (177, 642, 781), (177, 640, 747, 642), (177, 644, 749, 640), (176, 624, 742, 643), (176, 644, 741, 624), (176, 638, 749, 644), (176, 643, 750, 638), (175, 645, 751, 648), (175, 647, 752, 645), (175, 646, 754, 647), (175, 648, 753, 646), (174, 677, 765, 673), (174, 672, 764, 677), (174, 647, 754, 672), (174, 673, 752, 647), (173, 676, 766, 674), (173, 673, 765, 676), (173, 645, 752, 673), (173, 674, 751, 645), (172, 675, 763, 649), (172, 674, 766, 675), (172, 648, 751, 674), (172, 649, 753, 648), (171, 622, 739, 655), (171, 636, 741, 622), (171, 657, 758, 636), (171, 655, 757, 657), (170, 624, 741, 636), (170, 634, 742, 624), (170, 658, 756, 634), (170, 636, 758, 658), (169, 621, 740, 653), (169, 655, 739, 621), (169, 659, 757, 655), (169, 653, 755, 659), (168, 782, 634), (168, 653, 782), (168, 660, 755, 653), (168, 634, 756, 660), (167, 569, 712, 661), (167, 584, 785), (166, 785, 584), (166, 583, 713, 571), (165, 570, 713, 583), (165, 582, 714, 570), (164, 572, 714, 582), (164, 661, 712, 572), (669, 761, 722, 588), (163, 640, 749, 671), (163, 652, 747, 640), (163, 675, 766, 652), (163, 671, 763, 675), (162, 637, 747, 652), (162, 651, 748, 637), (162, 676, 765, 651), (162, 652, 766, 676), (161, 639, 748, 651), (161, 650, 750, 639), (161, 677, 764, 650), (161, 651, 765, 677), (160, 638, 750, 650), (160, 671, 749, 638), (160, 678, 763, 671), (160, 650, 764, 678), (159, 657, 757, 680), (159, 656, 758, 657), (159, 683, 770, 656), (159, 680, 768, 683), (158, 658, 758, 656), (158, 654, 756, 658), (158, 684, 769, 654), (158, 656, 770, 684), (129, 659, 755, 679), (129, 680, 757, 659), (129, 685, 768, 680), (129, 679, 767, 685), (128, 660, 756, 654), (128, 679, 755, 660), (128, 686, 767, 679), (128, 654, 769, 686), (127, 22, 701, 690), (127, 610, 700, 22), (127, 691, 772, 610), (127, 690, 774, 691), (126, 597, 727, 689), (126, 690, 701, 597), (126, 692, 774, 690), (126, 689, 773, 692), (117, 601, 730, 687), (117, 689, 727, 601), (117, 693, 773, 689), (117, 687, 771, 693), (116, 558, 700, 610), (116, 687, 730, 777), (116, 694, 771, 687), (116, 610, 772, 694), (115, 601, 727, 695), (115, 600, 730, 601), (779, 115, 695, 555), (114, 525, 697, 598), (114, 602, 729, 696), (114, 598, 728, 602), (89, 603, 730, 600), (89, 696, 729, 603), (88, 604, 728, 598), (88, 695, 727, 604), (88, 778, 695), (88, 598, 778), (18, 406, 156, 775), (775, 156, 402, 17), (776, 702, 20), (21, 702, 776), (777, 558, 116), (777, 730, 603, 389), (613, 736, 780), (780, 736, 615), (781, 737, 626, 177), (781, 367, 616, 737), (782, 623, 742, 634), (653, 740, 623, 782), (783, 561, 710, 568), (567, 709, 561, 783), (784, 571, 713), (711, 571, 784), (721, 760, 670, 759, 720, 589), (785, 166, 571, 711), (785, 711, 569, 167), (786, 564, 707, 576), (574, 703, 564, 786), (698, 600, 115, 779)])
me_cube_116.polygons.foreach_set('material_index', [0, 0, 0, 0, 0, 0, 0, 0, 0, 0, 0, 0, 0, 0, 0, 0, 0, 0, 0, 0, 0, 0, 0, 0, 0, 0, 0, 0, 0, 0, 0, 0, 0, 0, 0, 0, 0, 0, 0, 0, 0, 0, 0, 0, 0, 0, 0, 0, 0, 0, 0, 0, 0, 0, 0, 0, 1, 1, 0, 0, 0, 0, 0, 0, 0, 0, 0, 0, 0, 0, 0, 0, 0, 0, 0, 0, 0, 0, 0, 0, 0, 0, 0, 0, 0, 0, 0, 0, 1, 1, 0, 0, 0, 0, 0, 0, 0, 0, 0, 0, 0, 0, 0, 0, 0, 0, 0, 0, 0, 0, 0, 0, 1, 1, 0, 0, 0, 0, 0, 0, 0, 0, 0, 0, 0, 0, 0, 0, 1, 1, 0, 0, 0, 0, 0, 0, 0, 0, 0, 0, 0, 0, 0, 0, 0, 0, 0, 0, 0, 0, 0, 0, 1, 1, 0, 0, 0, 0, 0, 0, 0, 0, 0, 0, 0, 0, 0, 0, 0, 0, 0, 0, 1, 1, 0, 0, 0, 0, 0, 0, 0, 0, 0, 0, 0, 0, 0, 0, 0, 0, 0, 0, 0, 0, 0, 0, 0, 0, 0, 0, 0, 0, 0, 0, 1, 1, 0, 0, 0, 0, 0, 0, 0, 0, 0, 0, 0, 0, 0, 0, 0, 0, 0, 0, 0, 0, 0, 0, 0, 0, 0, 0, 0, 0, 0, 0, 0, 0, 0, 1, 0, 0, 0, 0, 0, 0, 0, 0, 0, 0, 0, 0, 0, 0, 0, 0, 0, 0, 0, 0, 1, 0, 0, 0, 0, 0, 0, 0, 0, 0, 0, 0, 0, 0, 0, 0, 0, 0, 0, 0, 0, 0, 0, 0, 0, 0, 0, 0, 0, 0, 0, 0, 0, 0, 0, 0, 0, 0, 0, 0, 0, 0, 0, 0, 0, 0, 0, 0, 0, 0, 0, 0, 0, 0, 0, 0, 0, 1, 0, 0, 0, 0, 0, 0, 0, 0, 0, 0, 0, 0, 0, 0, 0, 0, 0, 0, 0, 0, 0, 0, 0, 0, 0, 0, 0, 0, 0, 0, 0, 0, 0, 0, 1, 1, 0, 0, 0, 0, 0, 0, 0, 0, 0, 0, 0, 0, 0, 0, 1, 0, 0, 1, 0, 0, 0, 0, 0, 0, 0, 0, 0, 0, 0, 0, 0, 0, 0, 0, 0, 0, 0, 0, 0, 0, 0, 0, 0, 0, 0, 0, 0, 0, 0, 0, 0, 0, 0, 0, 0, 0, 0, 0, 0, 0, 0, 0, 0, 0, 0, 0, 0, 0, 0, 0, 0, 0, 0, 0, 0, 0, 0, 0, 0, 0, 0, 0, 0, 0, 0, 0, 0, 0, 0, 0, 0, 0, 0, 0, 0, 0, 0, 0, 1, 0, 0, 0, 0, 0, 0, 1, 0, 0, 0, 0, 0, 0, 0, 0, 0, 0, 0, 0, 1, 1, 0, 0, 0, 0, 0, 0, 0, 0, 0, 0, 0, 0, 0, 0, 0, 0, 0, 0, 0, 0, 0, 0, 0, 0, 0, 0, 0, 0, 0, 0, 0, 0, 1, 1, 0, 0, 0, 0, 0, 0, 0, 0, 0, 0, 0, 0, 1, 1, 0, 0, 0, 0, 1, 1, 1, 1, 1, 1, 1, 1, 1, 1, 1, 1, 0, 0, 0, 0, 0, 0, 1, 1, 0, 0, 0, 0, 0, 0, 0, 0, 0, 0, 1, 1, 1, 0, 0, 0, 0, 0, 1, 1, 0, 0, 0, 0, 0, 0, 1, 1, 0, 0, 0, 0, 0, 0, 0, 0, 0, 0, 0, 0, 0, 0, 0, 0, 0, 0, 0, 0, 0, 0, 0, 0, 0, 0, 0, 0, 0, 0, 0, 0, 0, 0, 0, 1, 0, 0, 0, 0, 0, 0, 0, 0, 0, 0, 0, 0, 0, 0, 0, 0, 0, 0, 0, 0, 1, 0, 0, 0, 0, 0, 0, 0, 0, 0, 0, 0, 0, 0, 0, 0, 0, 0, 0, 0, 0, 0, 0, 0, 0, 0, 0, 0, 0, 0, 0, 0, 0, 0, 0, 0, 0, 0, 0, 0, 0, 0, 0, 0, 0, 0, 0, 0, 0, 0, 0, 0, 0, 0, 0, 0, 0, 1, 0, 0, 0, 0, 0, 0, 0, 0, 0, 0, 0, 0, 0, 0, 0, 0, 0, 0, 0, 0, 0, 0, 0, 0, 0, 0, 0, 0, 0, 0, 0, 0, 0, 0, 1, 1, 0, 0, 0, 1, 1, 0, 0, 0, 0, 0, 0, 0, 0, 0, 0, 0, 0, 0, 0, 0, 0, 0, 0, 0, 0, 0, 0, 0, 0, 0, 0, 0, 0, 0, 0, 0, 0, 0, 0, 0, 0, 0, 0, 0, 0, 0, 0, 0, 0, 0, 0, 0, 0, 0, 0, 0, 0, 0, 0, 0, 0, 0, 0, 0, 0, 0, 0, 0, 0, 1, 1, 0, 0, 1, 1, 1, 0, 1, 1, 0, 0, 0, 0, 0, 0, 1, 1, 0, 0, 0, 0, 0, 0])
me_cube_116.materials.append(mat_white)
me_cube_116.materials.append(mat_black)
me_cube_116.use_remesh_preserve_volume = False
me_cube_116.use_remesh_preserve_attributes = False
me_cube_116.use_mirror_vertex_groups = False
me_cube_116.update()

# ---- objects
ob_birchtree_dead_4 = bpy.data.objects.new('BirchTree_Dead_4', me_cube_116)

# ---- transforms, parenting, visibility, modifiers, constraints
ob_birchtree_dead_4.location = (0.0, 0.0, 0.0)
ob_birchtree_dead_4.lineart.crease_threshold = 0.0

# ---- collection membership
col_collection_1.objects.link(ob_birchtree_dead_4)

# ---- scene / render settings (as saved in the file)
scene.frame_start = 1; scene.frame_end = 250; scene.frame_set(0)
scene.render.engine = 'CYCLES'
scene.render.resolution_x = 1000
scene.render.resolution_y = 1000
scene.render.dither_intensity = 0.0
scene.cycles.samples = 200
scene.cycles.sampling_pattern = 'TABULATED_SOBOL'
scene.cycles.light_sampling_threshold = 0.0
scene.cycles.use_adaptive_sampling = False
scene.cycles.use_light_tree = False
scene.cycles.caustics_reflective = False
scene.cycles.caustics_refractive = False
scene.cycles.blur_glossy = 0.0
scene.cycles.max_bounces = 2
scene.cycles.pixel_filter_type = 'GAUSSIAN'
scene.cycles.sample_clamp_indirect = 0.0
scene.view_settings.view_transform = 'Standard'
bpy.context.view_layer.update()

# ---- added for rendering (the .blend has no active camera): camera
cam_auto = bpy.data.cameras.new('AutoCamera')
cam_auto.lens = 50.0
cam_auto.sensor_width = 36.0
cam_auto.clip_end = 1000.0
ob_auto_camera = bpy.data.objects.new('AutoCamera', cam_auto)
scene.collection.objects.link(ob_auto_camera)
ob_auto_camera.location = (3.52216, -3.8323, 4.13344)
ob_auto_camera.rotation_euler = (1.09748, -7.21219e-08, 0.694738)
scene.camera = ob_auto_camera
bpy.context.view_layer.update()
